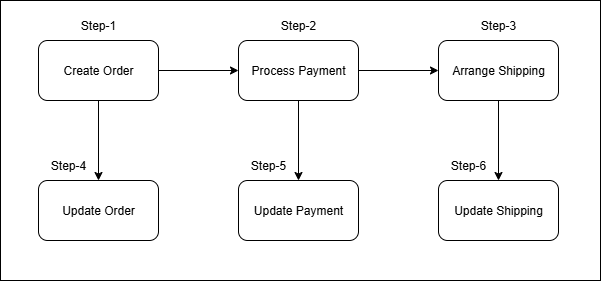

The diagram above was exported from draw.io. Its source (the exported page's mxGraphModel, read from the mxfile embedded in the PNG):
<mxGraphModel dx="1678" dy="914" grid="1" gridSize="10" guides="1" tooltips="1" connect="1" arrows="1" fold="1" page="1" pageScale="1" pageWidth="1169" pageHeight="827" math="0" shadow="0">
  <root>
    <mxCell id="0" />
    <mxCell id="1" parent="0" />
    <mxCell id="5XlhnjZR0ghGJJscyy7e-19" value="" style="group" vertex="1" connectable="0" parent="1">
      <mxGeometry x="222" y="200" width="600" height="280" as="geometry" />
    </mxCell>
    <mxCell id="5XlhnjZR0ghGJJscyy7e-1" value="" style="rounded=0;whiteSpace=wrap;html=1;" vertex="1" parent="5XlhnjZR0ghGJJscyy7e-19">
      <mxGeometry width="600" height="280" as="geometry" />
    </mxCell>
    <mxCell id="5XlhnjZR0ghGJJscyy7e-4" value="" style="edgeStyle=orthogonalEdgeStyle;rounded=0;orthogonalLoop=1;jettySize=auto;html=1;" edge="1" parent="5XlhnjZR0ghGJJscyy7e-19" source="5XlhnjZR0ghGJJscyy7e-2" target="5XlhnjZR0ghGJJscyy7e-3">
      <mxGeometry relative="1" as="geometry" />
    </mxCell>
    <mxCell id="5XlhnjZR0ghGJJscyy7e-8" value="" style="edgeStyle=orthogonalEdgeStyle;rounded=0;orthogonalLoop=1;jettySize=auto;html=1;" edge="1" parent="5XlhnjZR0ghGJJscyy7e-19" source="5XlhnjZR0ghGJJscyy7e-2" target="5XlhnjZR0ghGJJscyy7e-7">
      <mxGeometry relative="1" as="geometry" />
    </mxCell>
    <mxCell id="5XlhnjZR0ghGJJscyy7e-2" value="Create Order" style="rounded=1;whiteSpace=wrap;html=1;" vertex="1" parent="5XlhnjZR0ghGJJscyy7e-19">
      <mxGeometry x="38" y="40" width="120" height="60" as="geometry" />
    </mxCell>
    <mxCell id="5XlhnjZR0ghGJJscyy7e-6" value="" style="edgeStyle=orthogonalEdgeStyle;rounded=0;orthogonalLoop=1;jettySize=auto;html=1;" edge="1" parent="5XlhnjZR0ghGJJscyy7e-19" source="5XlhnjZR0ghGJJscyy7e-3" target="5XlhnjZR0ghGJJscyy7e-5">
      <mxGeometry relative="1" as="geometry" />
    </mxCell>
    <mxCell id="5XlhnjZR0ghGJJscyy7e-10" value="" style="edgeStyle=orthogonalEdgeStyle;rounded=0;orthogonalLoop=1;jettySize=auto;html=1;" edge="1" parent="5XlhnjZR0ghGJJscyy7e-19" source="5XlhnjZR0ghGJJscyy7e-3" target="5XlhnjZR0ghGJJscyy7e-9">
      <mxGeometry relative="1" as="geometry" />
    </mxCell>
    <mxCell id="5XlhnjZR0ghGJJscyy7e-3" value="Process Payment" style="whiteSpace=wrap;html=1;rounded=1;" vertex="1" parent="5XlhnjZR0ghGJJscyy7e-19">
      <mxGeometry x="238" y="40" width="120" height="60" as="geometry" />
    </mxCell>
    <mxCell id="5XlhnjZR0ghGJJscyy7e-12" value="" style="edgeStyle=orthogonalEdgeStyle;rounded=0;orthogonalLoop=1;jettySize=auto;html=1;" edge="1" parent="5XlhnjZR0ghGJJscyy7e-19" source="5XlhnjZR0ghGJJscyy7e-5" target="5XlhnjZR0ghGJJscyy7e-11">
      <mxGeometry relative="1" as="geometry" />
    </mxCell>
    <mxCell id="5XlhnjZR0ghGJJscyy7e-5" value="Arrange Shipping" style="whiteSpace=wrap;html=1;rounded=1;" vertex="1" parent="5XlhnjZR0ghGJJscyy7e-19">
      <mxGeometry x="438" y="40" width="120" height="60" as="geometry" />
    </mxCell>
    <mxCell id="5XlhnjZR0ghGJJscyy7e-7" value="Update Order" style="whiteSpace=wrap;html=1;rounded=1;" vertex="1" parent="5XlhnjZR0ghGJJscyy7e-19">
      <mxGeometry x="38" y="180" width="120" height="60" as="geometry" />
    </mxCell>
    <mxCell id="5XlhnjZR0ghGJJscyy7e-9" value="Update Payment" style="whiteSpace=wrap;html=1;rounded=1;" vertex="1" parent="5XlhnjZR0ghGJJscyy7e-19">
      <mxGeometry x="238" y="180" width="120" height="60" as="geometry" />
    </mxCell>
    <mxCell id="5XlhnjZR0ghGJJscyy7e-11" value="Update Shipping" style="whiteSpace=wrap;html=1;rounded=1;" vertex="1" parent="5XlhnjZR0ghGJJscyy7e-19">
      <mxGeometry x="438" y="180" width="120" height="60" as="geometry" />
    </mxCell>
    <mxCell id="5XlhnjZR0ghGJJscyy7e-13" value="Step-1" style="text;html=1;align=center;verticalAlign=middle;whiteSpace=wrap;rounded=0;" vertex="1" parent="5XlhnjZR0ghGJJscyy7e-19">
      <mxGeometry x="68" y="10" width="60" height="30" as="geometry" />
    </mxCell>
    <mxCell id="5XlhnjZR0ghGJJscyy7e-14" value="Step-2" style="text;html=1;align=center;verticalAlign=middle;whiteSpace=wrap;rounded=0;" vertex="1" parent="5XlhnjZR0ghGJJscyy7e-19">
      <mxGeometry x="268" y="10" width="60" height="30" as="geometry" />
    </mxCell>
    <mxCell id="5XlhnjZR0ghGJJscyy7e-15" value="Step-3" style="text;html=1;align=center;verticalAlign=middle;whiteSpace=wrap;rounded=0;" vertex="1" parent="5XlhnjZR0ghGJJscyy7e-19">
      <mxGeometry x="468" y="10" width="60" height="30" as="geometry" />
    </mxCell>
    <mxCell id="5XlhnjZR0ghGJJscyy7e-16" value="Step-4" style="text;html=1;align=center;verticalAlign=middle;whiteSpace=wrap;rounded=0;" vertex="1" parent="5XlhnjZR0ghGJJscyy7e-19">
      <mxGeometry x="38" y="150" width="60" height="30" as="geometry" />
    </mxCell>
    <mxCell id="5XlhnjZR0ghGJJscyy7e-17" value="Step-5" style="text;html=1;align=center;verticalAlign=middle;whiteSpace=wrap;rounded=0;" vertex="1" parent="5XlhnjZR0ghGJJscyy7e-19">
      <mxGeometry x="238" y="150" width="60" height="30" as="geometry" />
    </mxCell>
    <mxCell id="5XlhnjZR0ghGJJscyy7e-18" value="Step-6" style="text;html=1;align=center;verticalAlign=middle;whiteSpace=wrap;rounded=0;" vertex="1" parent="5XlhnjZR0ghGJJscyy7e-19">
      <mxGeometry x="438" y="150" width="60" height="30" as="geometry" />
    </mxCell>
  </root>
</mxGraphModel>